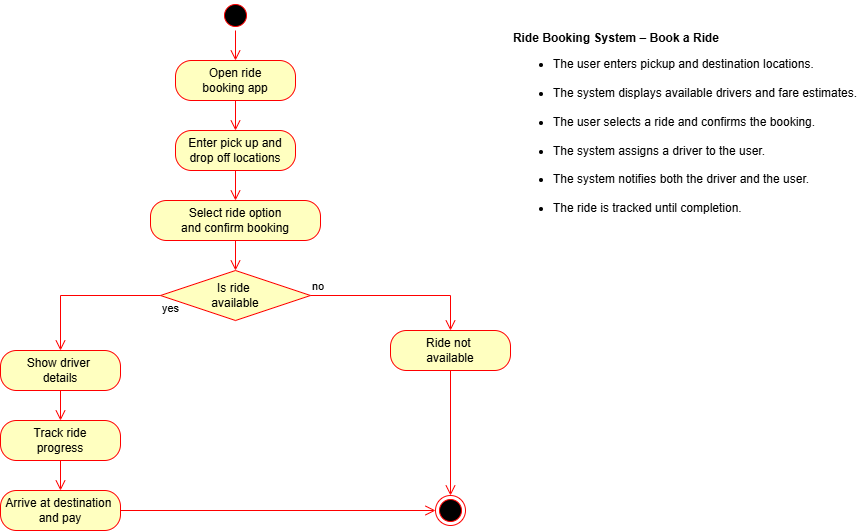

The diagram above was exported from draw.io. Its source (the exported page's mxGraphModel, read from the mxfile embedded in the PNG):
<mxGraphModel dx="1094" dy="605" grid="1" gridSize="10" guides="1" tooltips="1" connect="1" arrows="1" fold="1" page="1" pageScale="1" pageWidth="850" pageHeight="1100" background="#ffffff" math="0" shadow="0">
  <root>
    <mxCell id="0" />
    <mxCell id="1" parent="0" />
    <mxCell id="W3EnGzcyNMw4MOZ3N2Fp-1" parent="1" style="ellipse;html=1;shape=startState;fillColor=#000000;strokeColor=#ff0000;" value="" vertex="1">
      <mxGeometry height="30" width="30" x="290" y="40" as="geometry" />
    </mxCell>
    <mxCell id="W3EnGzcyNMw4MOZ3N2Fp-2" edge="1" parent="1" source="W3EnGzcyNMw4MOZ3N2Fp-1" style="edgeStyle=orthogonalEdgeStyle;html=1;verticalAlign=bottom;endArrow=open;endSize=8;strokeColor=#ff0000;rounded=0;" value="">
      <mxGeometry relative="1" as="geometry">
        <mxPoint x="305" y="100" as="targetPoint" />
      </mxGeometry>
    </mxCell>
    <mxCell id="W3EnGzcyNMw4MOZ3N2Fp-3" parent="1" style="rounded=1;whiteSpace=wrap;html=1;arcSize=40;fontColor=#000000;fillColor=#ffffc0;strokeColor=#ff0000;" value="Open ride&lt;div&gt;booking app&lt;/div&gt;" vertex="1">
      <mxGeometry height="40" width="120" x="245" y="100" as="geometry" />
    </mxCell>
    <mxCell id="W3EnGzcyNMw4MOZ3N2Fp-4" edge="1" parent="1" source="W3EnGzcyNMw4MOZ3N2Fp-3" style="edgeStyle=orthogonalEdgeStyle;html=1;verticalAlign=bottom;endArrow=open;endSize=8;strokeColor=#ff0000;rounded=0;" value="">
      <mxGeometry relative="1" as="geometry">
        <mxPoint x="305" y="170" as="targetPoint" />
      </mxGeometry>
    </mxCell>
    <mxCell id="W3EnGzcyNMw4MOZ3N2Fp-5" parent="1" style="rounded=1;whiteSpace=wrap;html=1;arcSize=40;fontColor=#000000;fillColor=#ffffc0;strokeColor=#ff0000;" value="Enter pick up and&lt;div&gt;drop off locations&lt;/div&gt;" vertex="1">
      <mxGeometry height="40" width="120" x="245" y="170" as="geometry" />
    </mxCell>
    <mxCell id="W3EnGzcyNMw4MOZ3N2Fp-6" edge="1" parent="1" source="W3EnGzcyNMw4MOZ3N2Fp-5" style="edgeStyle=orthogonalEdgeStyle;html=1;verticalAlign=bottom;endArrow=open;endSize=8;strokeColor=#ff0000;rounded=0;" value="">
      <mxGeometry relative="1" as="geometry">
        <mxPoint x="305" y="240" as="targetPoint" />
      </mxGeometry>
    </mxCell>
    <mxCell id="W3EnGzcyNMw4MOZ3N2Fp-7" parent="1" style="rounded=1;whiteSpace=wrap;html=1;arcSize=40;fontColor=#000000;fillColor=#ffffc0;strokeColor=#ff0000;" value="Select ride option&lt;div&gt;and confirm&amp;nbsp;&lt;span style=&quot;background-color: transparent; color: light-dark(rgb(0, 0, 0), rgb(237, 237, 237));&quot;&gt;booking&lt;/span&gt;&lt;/div&gt;" vertex="1">
      <mxGeometry height="40" width="170" x="220" y="240" as="geometry" />
    </mxCell>
    <mxCell id="W3EnGzcyNMw4MOZ3N2Fp-8" edge="1" parent="1" source="W3EnGzcyNMw4MOZ3N2Fp-7" style="edgeStyle=orthogonalEdgeStyle;html=1;verticalAlign=bottom;endArrow=open;endSize=8;strokeColor=#ff0000;rounded=0;" value="">
      <mxGeometry relative="1" as="geometry">
        <mxPoint x="305" y="310" as="targetPoint" />
      </mxGeometry>
    </mxCell>
    <mxCell id="W3EnGzcyNMw4MOZ3N2Fp-9" parent="1" style="rhombus;whiteSpace=wrap;html=1;fontColor=#000000;fillColor=#ffffc0;strokeColor=#ff0000;" value="Is ride&amp;nbsp;&lt;div&gt;available&lt;/div&gt;" vertex="1">
      <mxGeometry height="50" width="150" x="230" y="310" as="geometry" />
    </mxCell>
    <mxCell id="W3EnGzcyNMw4MOZ3N2Fp-10" edge="1" parent="1" source="W3EnGzcyNMw4MOZ3N2Fp-9" style="edgeStyle=orthogonalEdgeStyle;html=1;align=left;verticalAlign=bottom;endArrow=open;endSize=8;strokeColor=#ff0000;rounded=0;" value="no">
      <mxGeometry relative="1" x="-1" as="geometry">
        <mxPoint x="520" y="370" as="targetPoint" />
      </mxGeometry>
    </mxCell>
    <mxCell id="W3EnGzcyNMw4MOZ3N2Fp-11" edge="1" parent="1" source="W3EnGzcyNMw4MOZ3N2Fp-9" style="edgeStyle=orthogonalEdgeStyle;html=1;align=left;verticalAlign=top;endArrow=open;endSize=8;strokeColor=#ff0000;rounded=0;" value="yes">
      <mxGeometry relative="1" x="-1" as="geometry">
        <mxPoint x="130" y="390" as="targetPoint" />
      </mxGeometry>
    </mxCell>
    <mxCell id="W3EnGzcyNMw4MOZ3N2Fp-12" parent="1" style="rounded=1;whiteSpace=wrap;html=1;arcSize=40;fontColor=#000000;fillColor=#ffffc0;strokeColor=#ff0000;" value="Ride not&amp;nbsp;&lt;div&gt;available&lt;/div&gt;" vertex="1">
      <mxGeometry height="40" width="120" x="460" y="370" as="geometry" />
    </mxCell>
    <mxCell id="W3EnGzcyNMw4MOZ3N2Fp-13" edge="1" parent="1" source="W3EnGzcyNMw4MOZ3N2Fp-12" style="edgeStyle=orthogonalEdgeStyle;html=1;verticalAlign=bottom;endArrow=open;endSize=8;strokeColor=#ff0000;rounded=0;" target="W3EnGzcyNMw4MOZ3N2Fp-20" value="">
      <mxGeometry relative="1" as="geometry">
        <mxPoint x="520" y="470" as="targetPoint" />
      </mxGeometry>
    </mxCell>
    <mxCell id="W3EnGzcyNMw4MOZ3N2Fp-14" parent="1" style="rounded=1;whiteSpace=wrap;html=1;arcSize=40;fontColor=#000000;fillColor=#ffffc0;strokeColor=#ff0000;" value="Show driver&amp;nbsp;&lt;div&gt;details&lt;/div&gt;" vertex="1">
      <mxGeometry height="40" width="120" x="70" y="390" as="geometry" />
    </mxCell>
    <mxCell id="W3EnGzcyNMw4MOZ3N2Fp-15" edge="1" parent="1" source="W3EnGzcyNMw4MOZ3N2Fp-14" style="edgeStyle=orthogonalEdgeStyle;html=1;verticalAlign=bottom;endArrow=open;endSize=8;strokeColor=#ff0000;rounded=0;" value="">
      <mxGeometry relative="1" as="geometry">
        <mxPoint x="130" y="460" as="targetPoint" />
      </mxGeometry>
    </mxCell>
    <mxCell id="W3EnGzcyNMw4MOZ3N2Fp-16" parent="1" style="rounded=1;whiteSpace=wrap;html=1;arcSize=40;fontColor=#000000;fillColor=#ffffc0;strokeColor=#ff0000;" value="Track ride&lt;div&gt;progress&lt;/div&gt;" vertex="1">
      <mxGeometry height="40" width="120" x="70" y="460" as="geometry" />
    </mxCell>
    <mxCell id="W3EnGzcyNMw4MOZ3N2Fp-17" edge="1" parent="1" source="W3EnGzcyNMw4MOZ3N2Fp-16" style="edgeStyle=orthogonalEdgeStyle;html=1;verticalAlign=bottom;endArrow=open;endSize=8;strokeColor=#ff0000;rounded=0;" value="">
      <mxGeometry relative="1" as="geometry">
        <mxPoint x="130" y="530" as="targetPoint" />
      </mxGeometry>
    </mxCell>
    <mxCell id="W3EnGzcyNMw4MOZ3N2Fp-18" parent="1" style="rounded=1;whiteSpace=wrap;html=1;arcSize=40;fontColor=#000000;fillColor=#ffffc0;strokeColor=#ff0000;" value="Arrive at destination&amp;nbsp;&lt;div&gt;and pay&lt;/div&gt;" vertex="1">
      <mxGeometry height="40" width="120" x="70" y="530" as="geometry" />
    </mxCell>
    <mxCell id="W3EnGzcyNMw4MOZ3N2Fp-19" edge="1" parent="1" source="W3EnGzcyNMw4MOZ3N2Fp-18" style="edgeStyle=orthogonalEdgeStyle;html=1;verticalAlign=bottom;endArrow=open;endSize=8;strokeColor=#ff0000;rounded=0;" target="W3EnGzcyNMw4MOZ3N2Fp-20" value="">
      <mxGeometry relative="1" as="geometry">
        <mxPoint x="470" y="550" as="targetPoint" />
      </mxGeometry>
    </mxCell>
    <mxCell id="W3EnGzcyNMw4MOZ3N2Fp-20" parent="1" style="ellipse;html=1;shape=endState;fillColor=#000000;strokeColor=#ff0000;" value="" vertex="1">
      <mxGeometry height="30" width="30" x="505" y="535" as="geometry" />
    </mxCell>
    <mxCell id="W3EnGzcyNMw4MOZ3N2Fp-21" parent="1" style="text;html=1;whiteSpace=wrap;strokeColor=none;fillColor=none;align=center;verticalAlign=middle;rounded=0;" value="&lt;p class=&quot;MsoNormal&quot; style=&quot;text-align: justify;&quot;&gt;&lt;b&gt;Ride Booking System – Book a Ride&lt;/b&gt;&lt;/p&gt;&lt;ul style=&quot;margin-top:0in&quot; type=&quot;disc&quot;&gt; &lt;li class=&quot;MsoNormal&quot; style=&quot;text-align: justify;&quot;&gt;The user enters pickup and destination locations.&lt;/li&gt;&lt;br&gt; &lt;li class=&quot;MsoNormal&quot; style=&quot;text-align: justify;&quot;&gt;The system displays available drivers and fare estimates.&lt;/li&gt;&lt;br&gt; &lt;li class=&quot;MsoNormal&quot; style=&quot;text-align: justify;&quot;&gt;The user selects a ride and confirms the booking.&lt;/li&gt;&lt;br&gt; &lt;li class=&quot;MsoNormal&quot; style=&quot;text-align: justify;&quot;&gt;The system assigns a driver to the user.&lt;/li&gt;&lt;br&gt; &lt;li class=&quot;MsoNormal&quot; style=&quot;text-align: justify;&quot;&gt;The system notifies both the driver and the user.&lt;/li&gt;&lt;br&gt; &lt;li class=&quot;MsoNormal&quot; style=&quot;text-align: justify;&quot;&gt;The ride is tracked until completion.&lt;/li&gt;&lt;br&gt;&lt;/ul&gt;" vertex="1">
      <mxGeometry height="200" width="350" x="580" y="70" as="geometry" />
    </mxCell>
  </root>
</mxGraphModel>